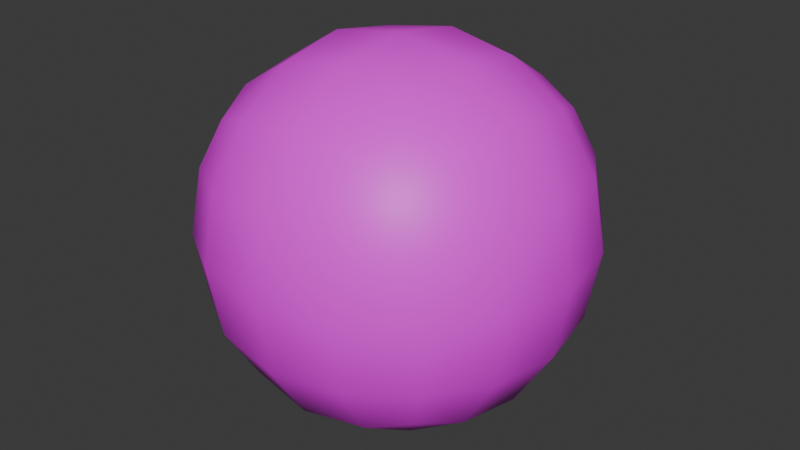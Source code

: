 # Source: sun.blend  (saved by Blender 4.3.32; exported with 4.5.12 LTS)
import bpy
from mathutils import Matrix  # noqa: F401  (used for matrix-valued properties, if any)

bpy.ops.wm.read_factory_settings(use_empty=True)
scene = bpy.context.scene
scene.name = 'Scene'

# ---- collections
col_collection = bpy.data.collections.new('Collection'); scene.collection.children.link(col_collection)

# ---- images (referenced by path relative to the original .blend; pixels are not part of the script)
import os
ASSET_DIR = os.environ.get("B2B_ASSET_DIR", "")  # directory of the original .blend (textures are referenced by path, not embedded)
HERE = os.path.dirname(os.path.abspath(__file__))  # packed textures are extracted next to this script under _unpacked/

def load_image(name, relpath, width, height, colorspace="sRGB"):
    """Load a texture the original file referenced (path relative to the .blend, or extracted next to this script)."""
    p = next((c for c in (os.path.join(HERE, relpath), os.path.join(ASSET_DIR, relpath)) if relpath and os.path.exists(c)), "")
    if p:
        img = bpy.data.images.load(p, check_existing=True)
        img.name = name
    else:  # same state as the original file: an image datablock whose file is absent (Cycles renders it pink)
        img = bpy.data.images.new(name, width, height)
        img.source = "FILE"
        img.filepath = "//" + (relpath or name)
    img.colorspace_settings.name = colorspace
    return img
img_brickwall11_4k_basecolor_png = load_image('BrickWall11_4K_BaseColor.png', 'BrickWall11_4K_BaseColor.png', 1024, 1024, 'sRGB')

# ---- materials (node trees are filled in below, after node groups)
mat_sun_png = bpy.data.materials.new('sun.png')

# ---- material node trees
mat_sun_png.use_nodes = True; mat_sun_png.node_tree.nodes.clear()
_N = mat_sun_png.node_tree.nodes; _L = mat_sun_png.node_tree.links
n0 = _N.new('ShaderNodeBsdfPrincipled'); n0.name = 'Principled BSDF'; n0.location = (10, 300)
n1 = _N.new('ShaderNodeOutputMaterial'); n1.name = 'Material Output'; n1.location = (300, 300)
n2 = _N.new('ShaderNodeTexImage'); n2.name = 'Image Texture'; n2.location = (-280, 280)
n2.image = img_brickwall11_4k_basecolor_png
_L.new(n0.outputs[0], n1.inputs[0])
_L.new(n2.outputs[0], n0.inputs[0])
n1.is_active_output = True

# ---- world
world_world = bpy.data.worlds.new('World'); scene.world = world_world
world_world.use_nodes = True; world_world.node_tree.nodes.clear()
_N = world_world.node_tree.nodes; _L = world_world.node_tree.links
n0 = _N.new('ShaderNodeOutputWorld'); n0.name = 'World Output'; n0.location = (300, 300)
n1 = _N.new('ShaderNodeBackground'); n1.name = 'Background'; n1.location = (10, 300)
n1.inputs[0].default_value = (0.05088, 0.05088, 0.05088, 1.0)
_L.new(n1.outputs[0], n0.inputs[0])
n0.is_active_output = True
world_world.color = (0.05088, 0.05088, 0.05088)
world_world.sun_shadow_jitter_overblur = 0.0

# ---- meshes
me_cube = bpy.data.meshes.new('Cube')
me_cube.from_pydata([(-100.0, -100.0, -100.0), (-100.0, -100.0, 100.0), (-100.0, 100.0, -100.0), (-100.0, 100.0, 100.0), (100.0, -100.0, -100.0), (100.0, -100.0, 100.0), (100.0, 100.0, -100.0), (100.0, 100.0, 100.0)], [], [(0, 1, 3, 2), (2, 3, 7, 6), (6, 7, 5, 4), (4, 5, 1, 0), (2, 6, 4, 0), (7, 3, 1, 5)])
me_cube.polygons.foreach_set('use_smooth', [True] * 6)
_uv = me_cube.uv_layers.new(name='UVMap')
_uv.uv.foreach_set('vector', [0.375, 0.0, 0.625, 0.0, 0.625, 0.25, 0.375, 0.25, 0.375, 0.25, 0.625, 0.25, 0.625, 0.5, 0.375, 0.5, 0.375, 0.5, 0.625, 0.5, 0.625, 0.75, 0.375, 0.75, 0.375, 0.75, 0.625, 0.75, 0.625, 1.0, 0.375, 1.0, 0.125, 0.5, 0.375, 0.5, 0.375, 0.75, 0.125, 0.75, 0.625, 0.5, 0.875, 0.5, 0.875, 0.75, 0.625, 0.75])
me_cube.materials.append(mat_sun_png)
me_cube.materials.append(None)
me_cube.update()

# ---- objects
ob_cube = bpy.data.objects.new('Cube', me_cube)

# ---- transforms, parenting, visibility, modifiers, constraints
ob_cube.location = (0.0, 0.0, 0.0)
ob_cube.scale = (0.1, 0.1, 0.1)
_m = ob_cube.modifiers.new('Subdivision', 'SUBSURF')
_m.levels = 4
_m = ob_cube.modifiers.new('Displace', 'DISPLACE')

# ---- collection membership
col_collection.objects.link(ob_cube)

# ---- scene / render settings (as saved in the file)
scene.frame_start = 1; scene.frame_end = 250; scene.frame_set(0)
scene.render.engine = 'BLENDER_EEVEE_NEXT'
scene.unit_settings.scale_length = 0.01
bpy.context.view_layer.update()

# ---- added for rendering (the .blend has no active camera and no usable light): camera, sun
cam_auto = bpy.data.cameras.new('AutoCamera')
cam_auto.lens = 50.0
cam_auto.sensor_width = 36.0
cam_auto.clip_end = 1000.0
ob_auto_camera = bpy.data.objects.new('AutoCamera', cam_auto)
scene.collection.objects.link(ob_auto_camera)
ob_auto_camera.location = (26.7465, -32.0958, 21.3972)
ob_auto_camera.rotation_euler = (1.09748, -7.21219e-08, 0.694738)
scene.camera = ob_auto_camera
light_auto_sun = bpy.data.lights.new('AutoSun', 'SUN')
light_auto_sun.energy = 3.0
light_auto_sun.angle = 0.0523599
ob_auto_sun = bpy.data.objects.new('AutoSun', light_auto_sun)
scene.collection.objects.link(ob_auto_sun)
ob_auto_sun.rotation_euler = (0.872665, 0.174533, 0.523599)
bpy.context.view_layer.update()
